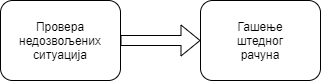

The diagram above was exported from draw.io. Its source (the exported page's mxGraphModel, read from the mxfile embedded in the PNG):
<mxGraphModel dx="1278" dy="548" grid="1" gridSize="10" guides="1" tooltips="1" connect="1" arrows="1" fold="1" page="1" pageScale="1" pageWidth="827" pageHeight="1169" math="0" shadow="0">
  <root>
    <mxCell id="0" />
    <mxCell id="1" parent="0" />
    <mxCell id="JBqPOYPgFJL1QcsIjD6_-1" value="" style="rounded=1;whiteSpace=wrap;html=1;" vertex="1" parent="1">
      <mxGeometry x="120" y="200" width="120" height="80" as="geometry" />
    </mxCell>
    <mxCell id="JBqPOYPgFJL1QcsIjD6_-2" value="Провера недозвољених ситуација" style="text;html=1;strokeColor=none;fillColor=none;align=center;verticalAlign=middle;whiteSpace=wrap;rounded=0;" vertex="1" parent="1">
      <mxGeometry x="165" y="235" width="30" height="10" as="geometry" />
    </mxCell>
    <mxCell id="JBqPOYPgFJL1QcsIjD6_-3" value="" style="rounded=1;whiteSpace=wrap;html=1;" vertex="1" parent="1">
      <mxGeometry x="320" y="200" width="120" height="80" as="geometry" />
    </mxCell>
    <mxCell id="JBqPOYPgFJL1QcsIjD6_-4" value="Гашење штедног рачуна" style="text;html=1;strokeColor=none;fillColor=none;align=center;verticalAlign=middle;whiteSpace=wrap;rounded=0;" vertex="1" parent="1">
      <mxGeometry x="365" y="235" width="30" height="10" as="geometry" />
    </mxCell>
    <mxCell id="JBqPOYPgFJL1QcsIjD6_-6" value="" style="shape=flexArrow;endArrow=classic;html=1;exitX=1;exitY=0.5;exitDx=0;exitDy=0;entryX=0;entryY=0.5;entryDx=0;entryDy=0;" edge="1" parent="1" source="JBqPOYPgFJL1QcsIjD6_-1" target="JBqPOYPgFJL1QcsIjD6_-3">
      <mxGeometry width="50" height="50" relative="1" as="geometry">
        <mxPoint x="390" y="290" as="sourcePoint" />
        <mxPoint x="280" y="300" as="targetPoint" />
      </mxGeometry>
    </mxCell>
  </root>
</mxGraphModel>